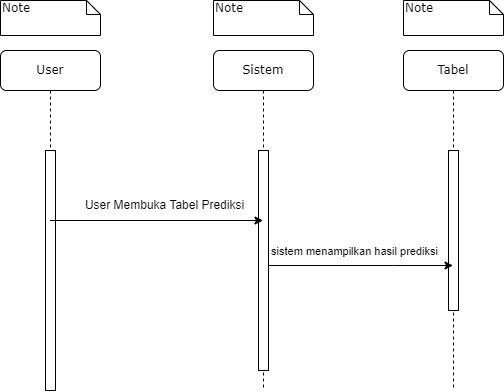

The diagram above was exported from draw.io. Its source (the exported page's mxGraphModel, read from the mxfile embedded in the PNG):
<mxGraphModel dx="1050" dy="549" grid="1" gridSize="10" guides="1" tooltips="1" connect="1" arrows="1" fold="1" page="1" pageScale="1" pageWidth="850" pageHeight="1100" math="0" shadow="0">
  <root>
    <mxCell id="0" />
    <mxCell id="1" parent="0" />
    <mxCell id="PvNryVpHktWgMiP9Oq4J-1" value="&lt;div&gt;Sistem&lt;/div&gt;" style="shape=umlLifeline;perimeter=lifelinePerimeter;whiteSpace=wrap;html=1;container=1;collapsible=0;recursiveResize=0;outlineConnect=0;rounded=1;shadow=0;comic=0;labelBackgroundColor=none;strokeWidth=1;fontFamily=Verdana;fontSize=12;align=center;" parent="1" vertex="1">
      <mxGeometry x="330" y="80" width="100" height="340" as="geometry" />
    </mxCell>
    <mxCell id="PvNryVpHktWgMiP9Oq4J-2" value="" style="html=1;points=[];perimeter=orthogonalPerimeter;rounded=0;shadow=0;comic=0;labelBackgroundColor=none;strokeWidth=1;fontFamily=Verdana;fontSize=12;align=center;" parent="PvNryVpHktWgMiP9Oq4J-1" vertex="1">
      <mxGeometry x="45" y="100" width="10" height="220" as="geometry" />
    </mxCell>
    <mxCell id="PvNryVpHktWgMiP9Oq4J-3" value="User" style="shape=umlLifeline;perimeter=lifelinePerimeter;whiteSpace=wrap;html=1;container=1;collapsible=0;recursiveResize=0;outlineConnect=0;rounded=1;shadow=0;comic=0;labelBackgroundColor=none;strokeWidth=1;fontFamily=Verdana;fontSize=12;align=center;" parent="1" vertex="1">
      <mxGeometry x="117" y="80" width="100" height="340" as="geometry" />
    </mxCell>
    <mxCell id="PvNryVpHktWgMiP9Oq4J-4" value="" style="html=1;points=[];perimeter=orthogonalPerimeter;rounded=0;shadow=0;comic=0;labelBackgroundColor=none;strokeWidth=1;fontFamily=Verdana;fontSize=12;align=center;" parent="PvNryVpHktWgMiP9Oq4J-3" vertex="1">
      <mxGeometry x="45" y="100" width="10" height="240" as="geometry" />
    </mxCell>
    <mxCell id="PvNryVpHktWgMiP9Oq4J-6" value="Note" style="shape=note;whiteSpace=wrap;html=1;size=14;verticalAlign=top;align=left;spacingTop=-6;rounded=0;shadow=0;comic=0;labelBackgroundColor=none;strokeWidth=1;fontFamily=Verdana;fontSize=12" parent="1" vertex="1">
      <mxGeometry x="117" y="30" width="100" height="35" as="geometry" />
    </mxCell>
    <mxCell id="PvNryVpHktWgMiP9Oq4J-7" value="Note" style="shape=note;whiteSpace=wrap;html=1;size=14;verticalAlign=top;align=left;spacingTop=-6;rounded=0;shadow=0;comic=0;labelBackgroundColor=none;strokeWidth=1;fontFamily=Verdana;fontSize=12" parent="1" vertex="1">
      <mxGeometry x="330" y="30" width="100" height="35" as="geometry" />
    </mxCell>
    <mxCell id="PvNryVpHktWgMiP9Oq4J-8" value="Tabel" style="shape=umlLifeline;perimeter=lifelinePerimeter;whiteSpace=wrap;html=1;container=1;collapsible=0;recursiveResize=0;outlineConnect=0;rounded=1;shadow=0;comic=0;labelBackgroundColor=none;strokeWidth=1;fontFamily=Verdana;fontSize=12;align=center;" parent="1" vertex="1">
      <mxGeometry x="520" y="80" width="100" height="340" as="geometry" />
    </mxCell>
    <mxCell id="PvNryVpHktWgMiP9Oq4J-9" value="" style="html=1;points=[];perimeter=orthogonalPerimeter;rounded=0;shadow=0;comic=0;labelBackgroundColor=none;strokeWidth=1;fontFamily=Verdana;fontSize=12;align=center;" parent="PvNryVpHktWgMiP9Oq4J-8" vertex="1">
      <mxGeometry x="45" y="100" width="10" height="160" as="geometry" />
    </mxCell>
    <mxCell id="PvNryVpHktWgMiP9Oq4J-10" value="Note" style="shape=note;whiteSpace=wrap;html=1;size=14;verticalAlign=top;align=left;spacingTop=-6;rounded=0;shadow=0;comic=0;labelBackgroundColor=none;strokeWidth=1;fontFamily=Verdana;fontSize=12" parent="1" vertex="1">
      <mxGeometry x="520" y="30" width="100" height="35" as="geometry" />
    </mxCell>
    <mxCell id="PvNryVpHktWgMiP9Oq4J-11" style="edgeStyle=orthogonalEdgeStyle;rounded=0;orthogonalLoop=1;jettySize=auto;html=1;" parent="1" source="PvNryVpHktWgMiP9Oq4J-2" target="PvNryVpHktWgMiP9Oq4J-8" edge="1">
      <mxGeometry relative="1" as="geometry">
        <Array as="points">
          <mxPoint x="510" y="295" />
          <mxPoint x="510" y="295" />
        </Array>
      </mxGeometry>
    </mxCell>
    <mxCell id="PvNryVpHktWgMiP9Oq4J-12" value="sistem menampilkan hasil prediksi" style="edgeLabel;html=1;align=center;verticalAlign=middle;resizable=0;points=[];" parent="PvNryVpHktWgMiP9Oq4J-11" connectable="0" vertex="1">
      <mxGeometry x="-0.2052" y="1" relative="1" as="geometry">
        <mxPoint x="12" y="-14" as="offset" />
      </mxGeometry>
    </mxCell>
    <mxCell id="PvNryVpHktWgMiP9Oq4J-14" value="" style="endArrow=classic;html=1;rounded=0;" parent="1" source="PvNryVpHktWgMiP9Oq4J-3" target="PvNryVpHktWgMiP9Oq4J-1" edge="1">
      <mxGeometry width="50" height="50" relative="1" as="geometry">
        <mxPoint x="190" y="220" as="sourcePoint" />
        <mxPoint x="240" y="170" as="targetPoint" />
      </mxGeometry>
    </mxCell>
    <mxCell id="PvNryVpHktWgMiP9Oq4J-15" value="User Membuka Tabel Prediksi" style="text;html=1;strokeColor=none;fillColor=none;align=center;verticalAlign=middle;whiteSpace=wrap;rounded=0;" parent="1" vertex="1">
      <mxGeometry x="190" y="220" width="183" height="30" as="geometry" />
    </mxCell>
  </root>
</mxGraphModel>